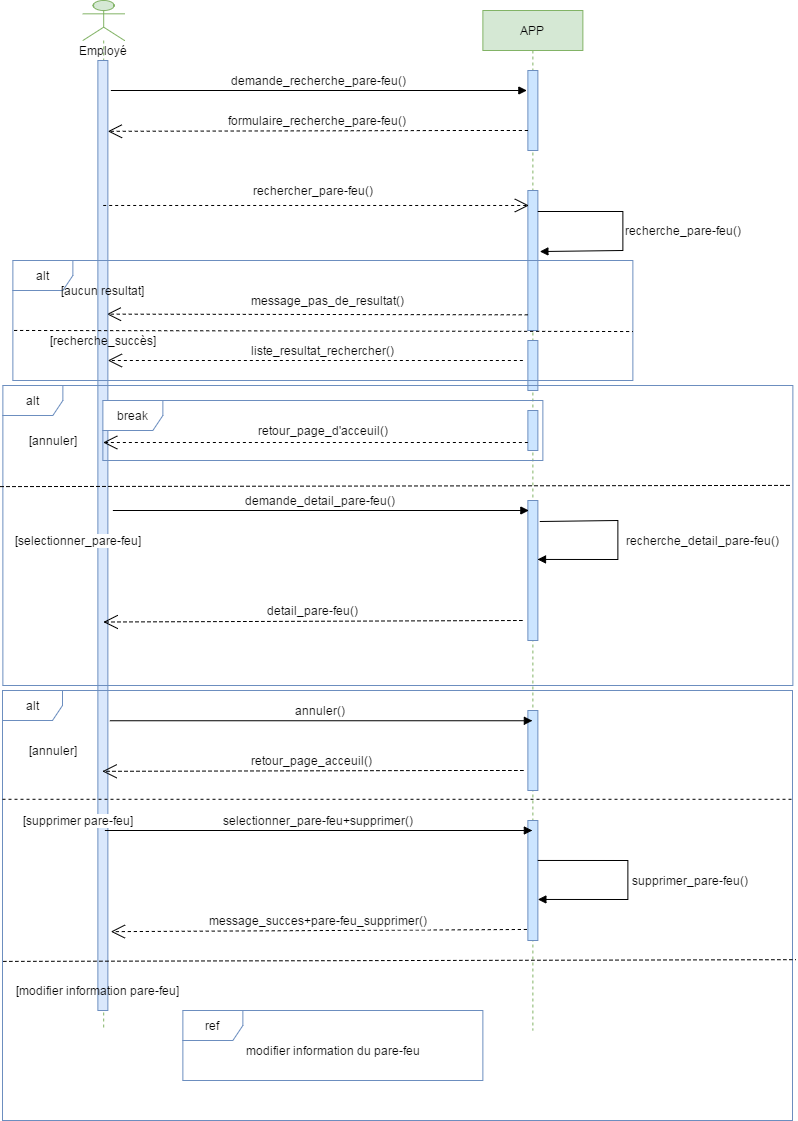

The diagram above was exported from draw.io. Its source (the exported page's mxGraphModel, read from the mxfile embedded in the PNG):
<mxGraphModel dx="1102" dy="570" grid="1" gridSize="10" guides="1" tooltips="1" connect="1" arrows="1" fold="1" page="1" pageScale="1" pageWidth="827" pageHeight="1169" math="0" shadow="0">
  <root>
    <mxCell id="0" />
    <mxCell id="1" parent="0" />
    <mxCell id="YoIiUdy7mscQq68yAFUN-1" value="APP" style="shape=umlLifeline;perimeter=lifelinePerimeter;container=1;collapsible=0;recursiveResize=0;rounded=0;shadow=0;strokeWidth=1;fillColor=#d5e8d4;strokeColor=#82b366;" vertex="1" parent="1">
      <mxGeometry x="499.37" y="130" width="100" height="1020" as="geometry" />
    </mxCell>
    <mxCell id="YoIiUdy7mscQq68yAFUN-2" value="" style="html=1;points=[];perimeter=orthogonalPerimeter;fontSize=12;fillColor=#cce5ff;strokeColor=#6C8EBF;" vertex="1" parent="YoIiUdy7mscQq68yAFUN-1">
      <mxGeometry x="45" y="60" width="10" height="80" as="geometry" />
    </mxCell>
    <mxCell id="YoIiUdy7mscQq68yAFUN-3" value="" style="html=1;points=[];perimeter=orthogonalPerimeter;fontSize=12;fillColor=#cce5ff;strokeColor=#6C8EBF;" vertex="1" parent="YoIiUdy7mscQq68yAFUN-1">
      <mxGeometry x="45" y="180" width="10" height="140" as="geometry" />
    </mxCell>
    <mxCell id="YoIiUdy7mscQq68yAFUN-4" value="" style="verticalAlign=bottom;endArrow=block;shadow=0;strokeWidth=1;fontSize=12;exitX=1;exitY=0.15;exitDx=0;exitDy=0;exitPerimeter=0;entryX=1.2;entryY=0.436;entryDx=0;entryDy=0;entryPerimeter=0;rounded=0;" edge="1" parent="YoIiUdy7mscQq68yAFUN-1" source="YoIiUdy7mscQq68yAFUN-3" target="YoIiUdy7mscQq68yAFUN-3">
      <mxGeometry x="0.0146" y="30" relative="1" as="geometry">
        <mxPoint x="150" y="220" as="sourcePoint" />
        <mxPoint x="180" y="240" as="targetPoint" />
        <Array as="points">
          <mxPoint x="140" y="201" />
          <mxPoint x="140" y="240" />
        </Array>
        <mxPoint as="offset" />
      </mxGeometry>
    </mxCell>
    <mxCell id="YoIiUdy7mscQq68yAFUN-5" value="" style="html=1;points=[];perimeter=orthogonalPerimeter;fontSize=12;fillColor=#cce5ff;strokeColor=#6C8EBF;" vertex="1" parent="YoIiUdy7mscQq68yAFUN-1">
      <mxGeometry x="45" y="490" width="10" height="140" as="geometry" />
    </mxCell>
    <mxCell id="YoIiUdy7mscQq68yAFUN-6" value="" style="html=1;points=[];perimeter=orthogonalPerimeter;fontSize=12;fillColor=#cce5ff;strokeColor=#6C8EBF;" vertex="1" parent="YoIiUdy7mscQq68yAFUN-1">
      <mxGeometry x="45" y="330" width="10" height="50" as="geometry" />
    </mxCell>
    <mxCell id="YoIiUdy7mscQq68yAFUN-7" value="" style="html=1;points=[];perimeter=orthogonalPerimeter;fontSize=12;fillColor=#cce5ff;strokeColor=#6C8EBF;" vertex="1" parent="YoIiUdy7mscQq68yAFUN-1">
      <mxGeometry x="45" y="400" width="10" height="40" as="geometry" />
    </mxCell>
    <mxCell id="YoIiUdy7mscQq68yAFUN-8" value="" style="verticalAlign=bottom;endArrow=block;shadow=0;strokeWidth=1;fontSize=12;rounded=0;exitX=1.2;exitY=0.15;exitDx=0;exitDy=0;exitPerimeter=0;entryX=0.963;entryY=0.421;entryDx=0;entryDy=0;entryPerimeter=0;" edge="1" parent="YoIiUdy7mscQq68yAFUN-1" source="YoIiUdy7mscQq68yAFUN-5" target="YoIiUdy7mscQq68yAFUN-5">
      <mxGeometry x="0.0146" y="30" relative="1" as="geometry">
        <mxPoint x="70" y="510" as="sourcePoint" />
        <mxPoint x="61.629999999999995" y="550" as="targetPoint" />
        <Array as="points">
          <mxPoint x="135" y="510" />
          <mxPoint x="135" y="549" />
        </Array>
        <mxPoint as="offset" />
      </mxGeometry>
    </mxCell>
    <mxCell id="YoIiUdy7mscQq68yAFUN-9" value="" style="html=1;points=[];perimeter=orthogonalPerimeter;fontSize=12;fillColor=#cce5ff;strokeColor=#6C8EBF;" vertex="1" parent="YoIiUdy7mscQq68yAFUN-1">
      <mxGeometry x="45" y="700" width="10" height="80" as="geometry" />
    </mxCell>
    <mxCell id="YoIiUdy7mscQq68yAFUN-10" value="" style="html=1;points=[];perimeter=orthogonalPerimeter;fontSize=12;fillColor=#cce5ff;strokeColor=#6C8EBF;" vertex="1" parent="YoIiUdy7mscQq68yAFUN-1">
      <mxGeometry x="45" y="810" width="10" height="120" as="geometry" />
    </mxCell>
    <mxCell id="YoIiUdy7mscQq68yAFUN-11" value="" style="verticalAlign=bottom;endArrow=block;shadow=0;strokeWidth=1;fontSize=12;exitX=1;exitY=0.333;exitDx=0;exitDy=0;exitPerimeter=0;entryX=1;entryY=0.658;entryDx=0;entryDy=0;entryPerimeter=0;rounded=0;" edge="1" parent="YoIiUdy7mscQq68yAFUN-1" source="YoIiUdy7mscQq68yAFUN-10" target="YoIiUdy7mscQq68yAFUN-10">
      <mxGeometry x="0.0146" y="30" relative="1" as="geometry">
        <mxPoint x="60" y="850" as="sourcePoint" />
        <mxPoint x="62" y="890.04" as="targetPoint" />
        <Array as="points">
          <mxPoint x="145" y="850" />
          <mxPoint x="145" y="889" />
        </Array>
        <mxPoint as="offset" />
      </mxGeometry>
    </mxCell>
    <mxCell id="YoIiUdy7mscQq68yAFUN-12" value="demande_recherche_pare-feu()" style="verticalAlign=bottom;endArrow=block;shadow=0;strokeWidth=1;fontSize=12;entryX=-0.1;entryY=0.25;entryDx=0;entryDy=0;entryPerimeter=0;" edge="1" parent="1" target="YoIiUdy7mscQq68yAFUN-2">
      <mxGeometry relative="1" as="geometry">
        <mxPoint x="127.37" y="210" as="sourcePoint" />
        <mxPoint x="509.37" y="204" as="targetPoint" />
      </mxGeometry>
    </mxCell>
    <mxCell id="YoIiUdy7mscQq68yAFUN-13" value="formulaire_recherche_pare-feu()" style="verticalAlign=bottom;endArrow=open;shadow=0;strokeWidth=1;fontSize=12;dashed=1;endFill=0;endSize=12;entryX=0.6;entryY=0.127;entryDx=0;entryDy=0;entryPerimeter=0;" edge="1" parent="1" target="YoIiUdy7mscQq68yAFUN-15">
      <mxGeometry relative="1" as="geometry">
        <mxPoint x="544.37" y="250" as="sourcePoint" />
        <mxPoint x="139.37" y="250" as="targetPoint" />
        <Array as="points">
          <mxPoint x="479.37" y="250" />
        </Array>
      </mxGeometry>
    </mxCell>
    <mxCell id="YoIiUdy7mscQq68yAFUN-14" value="" style="endArrow=open;endFill=1;endSize=12;html=1;exitX=0;exitY=0.888;exitDx=0;exitDy=0;exitPerimeter=0;dashed=1;entryX=0.9;entryY=0.267;entryDx=0;entryDy=0;entryPerimeter=0;" edge="1" parent="1" source="YoIiUdy7mscQq68yAFUN-3" target="YoIiUdy7mscQq68yAFUN-16">
      <mxGeometry width="160" relative="1" as="geometry">
        <mxPoint x="538.37" y="380" as="sourcePoint" />
        <mxPoint x="124.37" y="380" as="targetPoint" />
      </mxGeometry>
    </mxCell>
    <mxCell id="YoIiUdy7mscQq68yAFUN-15" value="" style="shape=umlLifeline;participant=umlActor;perimeter=lifelinePerimeter;whiteSpace=wrap;html=1;container=1;collapsible=0;recursiveResize=0;verticalAlign=top;spacingTop=36;outlineConnect=0;fontSize=12;fillColor=#d5e8d4;strokeColor=#82b366;" vertex="1" parent="1">
      <mxGeometry x="99.37" y="120" width="41.63" height="1030" as="geometry" />
    </mxCell>
    <mxCell id="YoIiUdy7mscQq68yAFUN-16" value="" style="html=1;points=[];perimeter=orthogonalPerimeter;fontSize=12;fillColor=#dae8fc;strokeColor=#6C8EBF;" vertex="1" parent="YoIiUdy7mscQq68yAFUN-15">
      <mxGeometry x="15" y="60" width="10" height="950" as="geometry" />
    </mxCell>
    <mxCell id="YoIiUdy7mscQq68yAFUN-17" value="alt" style="shape=umlFrame;whiteSpace=wrap;html=1;strokeColor=#6C8EBF;fontSize=12;" vertex="1" parent="YoIiUdy7mscQq68yAFUN-15">
      <mxGeometry x="-80" y="385" width="790" height="300" as="geometry" />
    </mxCell>
    <mxCell id="YoIiUdy7mscQq68yAFUN-18" value="" style="endArrow=none;endFill=0;endSize=12;html=1;dashed=1;strokeWidth=1;fontSize=12;entryX=0.999;entryY=0.333;entryDx=0;entryDy=0;entryPerimeter=0;exitX=-0.003;exitY=0.337;exitDx=0;exitDy=0;exitPerimeter=0;" edge="1" parent="YoIiUdy7mscQq68yAFUN-15" source="YoIiUdy7mscQq68yAFUN-17" target="YoIiUdy7mscQq68yAFUN-17">
      <mxGeometry width="160" relative="1" as="geometry">
        <mxPoint x="170" y="490" as="sourcePoint" />
        <mxPoint x="330" y="490" as="targetPoint" />
      </mxGeometry>
    </mxCell>
    <mxCell id="YoIiUdy7mscQq68yAFUN-19" value="Employé" style="text;html=1;align=center;verticalAlign=middle;resizable=0;points=[];autosize=1;fontSize=12;" vertex="1" parent="1">
      <mxGeometry x="89.37" y="160" width="60" height="20" as="geometry" />
    </mxCell>
    <mxCell id="YoIiUdy7mscQq68yAFUN-20" value="message_pas_de_resultat()" style="text;html=1;align=center;verticalAlign=middle;resizable=0;points=[];autosize=1;fontSize=12;" vertex="1" parent="1">
      <mxGeometry x="259.37" y="410" width="170" height="20" as="geometry" />
    </mxCell>
    <mxCell id="YoIiUdy7mscQq68yAFUN-21" value="recherche_&lt;span style=&quot;background-color: rgb(255 , 255 , 255)&quot;&gt;pare-feu&lt;/span&gt;()" style="text;html=1;align=center;verticalAlign=middle;resizable=0;points=[];autosize=1;fontSize=12;" vertex="1" parent="1">
      <mxGeometry x="634.37" y="340" width="130" height="20" as="geometry" />
    </mxCell>
    <mxCell id="YoIiUdy7mscQq68yAFUN-22" value="" style="endArrow=open;endFill=1;endSize=12;html=1;exitX=0;exitY=0.888;exitDx=0;exitDy=0;exitPerimeter=0;dashed=1;entryX=1.1;entryY=0.492;entryDx=0;entryDy=0;entryPerimeter=0;" edge="1" parent="1">
      <mxGeometry width="160" relative="1" as="geometry">
        <mxPoint x="538.87" y="740" as="sourcePoint" />
        <mxPoint x="119.87" y="741.52" as="targetPoint" />
      </mxGeometry>
    </mxCell>
    <mxCell id="YoIiUdy7mscQq68yAFUN-23" value="detail_&lt;span style=&quot;background-color: rgb(255 , 255 , 255)&quot;&gt;pare-feu&lt;/span&gt;()" style="text;html=1;align=center;verticalAlign=middle;resizable=0;points=[];autosize=1;fontSize=12;" vertex="1" parent="1">
      <mxGeometry x="274.37" y="720" width="110" height="20" as="geometry" />
    </mxCell>
    <mxCell id="YoIiUdy7mscQq68yAFUN-24" value="recherche_detail_&lt;span style=&quot;background-color: rgb(255 , 255 , 255)&quot;&gt;pare-feu&lt;/span&gt;()" style="text;html=1;align=center;verticalAlign=middle;resizable=0;points=[];autosize=1;fontSize=12;" vertex="1" parent="1">
      <mxGeometry x="634.37" y="650" width="170" height="20" as="geometry" />
    </mxCell>
    <mxCell id="YoIiUdy7mscQq68yAFUN-25" value="" style="endArrow=open;endFill=1;endSize=12;html=1;dashed=1;entryX=0.1;entryY=0.107;entryDx=0;entryDy=0;entryPerimeter=0;" edge="1" parent="1" source="YoIiUdy7mscQq68yAFUN-15" target="YoIiUdy7mscQq68yAFUN-3">
      <mxGeometry width="160" relative="1" as="geometry">
        <mxPoint x="329.37" y="330" as="sourcePoint" />
        <mxPoint x="-89.63" y="331.52" as="targetPoint" />
      </mxGeometry>
    </mxCell>
    <mxCell id="YoIiUdy7mscQq68yAFUN-26" value="rechercher_&lt;span style=&quot;background-color: rgb(255 , 255 , 255)&quot;&gt;pare-feu&lt;/span&gt;()" style="text;html=1;align=center;verticalAlign=middle;resizable=0;points=[];autosize=1;fontSize=12;" vertex="1" parent="1">
      <mxGeometry x="259.37" y="300" width="140" height="20" as="geometry" />
    </mxCell>
    <mxCell id="YoIiUdy7mscQq68yAFUN-27" value="" style="endArrow=open;endFill=1;endSize=12;html=1;dashed=1;" edge="1" parent="1" target="YoIiUdy7mscQq68yAFUN-16">
      <mxGeometry width="160" relative="1" as="geometry">
        <mxPoint x="539.37" y="480" as="sourcePoint" />
        <mxPoint x="129.37" y="482" as="targetPoint" />
      </mxGeometry>
    </mxCell>
    <mxCell id="YoIiUdy7mscQq68yAFUN-28" value="liste_resultat_rechercher()" style="text;html=1;align=center;verticalAlign=middle;resizable=0;points=[];autosize=1;fontSize=12;" vertex="1" parent="1">
      <mxGeometry x="259.37" y="460" width="160" height="20" as="geometry" />
    </mxCell>
    <mxCell id="YoIiUdy7mscQq68yAFUN-29" value="alt" style="shape=umlFrame;whiteSpace=wrap;html=1;strokeColor=#6C8EBF;fontSize=12;" vertex="1" parent="1">
      <mxGeometry x="29.370000000000005" y="380" width="620" height="120" as="geometry" />
    </mxCell>
    <mxCell id="YoIiUdy7mscQq68yAFUN-30" value="" style="endArrow=none;endFill=0;endSize=12;html=1;dashed=1;strokeWidth=1;fontSize=12;entryX=1;entryY=0.592;entryDx=0;entryDy=0;entryPerimeter=0;exitX=0.002;exitY=0.583;exitDx=0;exitDy=0;exitPerimeter=0;" edge="1" parent="1" source="YoIiUdy7mscQq68yAFUN-29" target="YoIiUdy7mscQq68yAFUN-29">
      <mxGeometry width="160" relative="1" as="geometry">
        <mxPoint x="9.370000000000005" y="450" as="sourcePoint" />
        <mxPoint x="424.37" y="454.5" as="targetPoint" />
      </mxGeometry>
    </mxCell>
    <mxCell id="YoIiUdy7mscQq68yAFUN-31" value="[aucun resultat]" style="text;html=1;align=center;verticalAlign=middle;resizable=0;points=[];autosize=1;fontSize=12;" vertex="1" parent="1">
      <mxGeometry x="69.37" y="400" width="100" height="20" as="geometry" />
    </mxCell>
    <mxCell id="YoIiUdy7mscQq68yAFUN-32" value="[recherche_succès]" style="text;html=1;align=center;verticalAlign=middle;resizable=0;points=[];autosize=1;fontSize=12;" vertex="1" parent="1">
      <mxGeometry x="59.370000000000005" y="450" width="120" height="20" as="geometry" />
    </mxCell>
    <mxCell id="YoIiUdy7mscQq68yAFUN-33" value="" style="endArrow=open;endFill=1;endSize=12;html=1;exitX=0;exitY=0.8;exitDx=0;exitDy=0;exitPerimeter=0;dashed=1;" edge="1" parent="1" source="YoIiUdy7mscQq68yAFUN-7" target="YoIiUdy7mscQq68yAFUN-15">
      <mxGeometry width="160" relative="1" as="geometry">
        <mxPoint x="538.87" y="560" as="sourcePoint" />
        <mxPoint x="119.87" y="561.52" as="targetPoint" />
      </mxGeometry>
    </mxCell>
    <mxCell id="YoIiUdy7mscQq68yAFUN-34" value="retour_page_d'acceuil()" style="text;html=1;align=center;verticalAlign=middle;resizable=0;points=[];autosize=1;fontSize=12;" vertex="1" parent="1">
      <mxGeometry x="264.37" y="540" width="150" height="20" as="geometry" />
    </mxCell>
    <mxCell id="YoIiUdy7mscQq68yAFUN-35" value="demande_detail_pare-feu()" style="verticalAlign=bottom;endArrow=block;shadow=0;strokeWidth=1;fontSize=12;entryX=-0.1;entryY=0.25;entryDx=0;entryDy=0;entryPerimeter=0;" edge="1" parent="1">
      <mxGeometry relative="1" as="geometry">
        <mxPoint x="129.37" y="630" as="sourcePoint" />
        <mxPoint x="545.37" y="630" as="targetPoint" />
      </mxGeometry>
    </mxCell>
    <mxCell id="YoIiUdy7mscQq68yAFUN-36" value="break" style="shape=umlFrame;whiteSpace=wrap;html=1;strokeColor=#6C8EBF;fontSize=12;" vertex="1" parent="1">
      <mxGeometry x="119.37" y="520" width="440" height="60" as="geometry" />
    </mxCell>
    <mxCell id="YoIiUdy7mscQq68yAFUN-37" value="[annuler]" style="text;html=1;align=center;verticalAlign=middle;resizable=0;points=[];autosize=1;fontSize=12;" vertex="1" parent="1">
      <mxGeometry x="39.370000000000005" y="550" width="60" height="20" as="geometry" />
    </mxCell>
    <mxCell id="YoIiUdy7mscQq68yAFUN-38" value="[selectionner_&lt;span style=&quot;background-color: rgb(255 , 255 , 255)&quot;&gt;pare-feu&lt;/span&gt;]" style="text;html=1;align=center;verticalAlign=middle;resizable=0;points=[];autosize=1;fontSize=12;" vertex="1" parent="1">
      <mxGeometry x="24.370000000000005" y="650" width="140" height="20" as="geometry" />
    </mxCell>
    <mxCell id="YoIiUdy7mscQq68yAFUN-39" value="annuler()" style="verticalAlign=bottom;endArrow=block;shadow=0;strokeWidth=1;fontSize=12;exitX=1.2;exitY=0.695;exitDx=0;exitDy=0;exitPerimeter=0;" edge="1" parent="1" source="YoIiUdy7mscQq68yAFUN-16" target="YoIiUdy7mscQq68yAFUN-1">
      <mxGeometry relative="1" as="geometry">
        <mxPoint x="129.37" y="840" as="sourcePoint" />
        <mxPoint x="519.37" y="840" as="targetPoint" />
      </mxGeometry>
    </mxCell>
    <mxCell id="YoIiUdy7mscQq68yAFUN-40" value="selectionner_pare-feu+supprimer()" style="verticalAlign=bottom;endArrow=block;shadow=0;strokeWidth=1;fontSize=12;" edge="1" parent="1" target="YoIiUdy7mscQq68yAFUN-1">
      <mxGeometry relative="1" as="geometry">
        <mxPoint x="121.37" y="950" as="sourcePoint" />
        <mxPoint x="529.37" y="950" as="targetPoint" />
      </mxGeometry>
    </mxCell>
    <mxCell id="YoIiUdy7mscQq68yAFUN-41" value="message_succes+pare-feu_supprimer()" style="verticalAlign=bottom;endArrow=open;shadow=0;strokeWidth=1;fontSize=12;dashed=1;endFill=0;endSize=12;entryX=1.3;entryY=0.917;entryDx=0;entryDy=0;entryPerimeter=0;exitX=-0.1;exitY=0.908;exitDx=0;exitDy=0;exitPerimeter=0;" edge="1" parent="1" source="YoIiUdy7mscQq68yAFUN-10" target="YoIiUdy7mscQq68yAFUN-16">
      <mxGeometry relative="1" as="geometry">
        <mxPoint x="339.37" y="1000" as="sourcePoint" />
        <mxPoint x="-81.63" y="1000.81" as="targetPoint" />
        <Array as="points" />
      </mxGeometry>
    </mxCell>
    <mxCell id="YoIiUdy7mscQq68yAFUN-42" value="retour_page_acceuil()" style="verticalAlign=bottom;endArrow=open;shadow=0;strokeWidth=1;fontSize=12;dashed=1;endFill=0;endSize=12;entryX=0.6;entryY=0.127;entryDx=0;entryDy=0;entryPerimeter=0;" edge="1" parent="1">
      <mxGeometry relative="1" as="geometry">
        <mxPoint x="539.87" y="890" as="sourcePoint" />
        <mxPoint x="118.87" y="890.81" as="targetPoint" />
        <Array as="points">
          <mxPoint x="474.87" y="890" />
        </Array>
      </mxGeometry>
    </mxCell>
    <mxCell id="YoIiUdy7mscQq68yAFUN-43" value="supprimer_&lt;span style=&quot;background-color: rgb(255 , 255 , 255)&quot;&gt;pare-feu&lt;/span&gt;()" style="text;html=1;align=center;verticalAlign=middle;resizable=0;points=[];autosize=1;fontSize=12;" vertex="1" parent="1">
      <mxGeometry x="641" y="990" width="130" height="20" as="geometry" />
    </mxCell>
    <mxCell id="YoIiUdy7mscQq68yAFUN-44" value="alt" style="shape=umlFrame;whiteSpace=wrap;html=1;strokeColor=#6C8EBF;fontSize=12;" vertex="1" parent="1">
      <mxGeometry x="19" y="810" width="790" height="430" as="geometry" />
    </mxCell>
    <mxCell id="YoIiUdy7mscQq68yAFUN-45" value="" style="endArrow=none;endFill=0;endSize=12;html=1;dashed=1;strokeWidth=1;fontSize=12;entryX=1.004;entryY=0.626;entryDx=0;entryDy=0;entryPerimeter=0;exitX=0.001;exitY=0.63;exitDx=0;exitDy=0;exitPerimeter=0;" edge="1" parent="1" source="YoIiUdy7mscQq68yAFUN-44" target="YoIiUdy7mscQq68yAFUN-44">
      <mxGeometry width="160" relative="1" as="geometry">
        <mxPoint x="269.37" y="1100" as="sourcePoint" />
        <mxPoint x="429.37" y="1100" as="targetPoint" />
      </mxGeometry>
    </mxCell>
    <mxCell id="YoIiUdy7mscQq68yAFUN-46" value="" style="endArrow=none;endFill=0;endSize=12;html=1;dashed=1;strokeWidth=1;fontSize=12;entryX=0.999;entryY=0.253;entryDx=0;entryDy=0;entryPerimeter=0;exitX=0;exitY=0.253;exitDx=0;exitDy=0;exitPerimeter=0;" edge="1" parent="1" source="YoIiUdy7mscQq68yAFUN-44" target="YoIiUdy7mscQq68yAFUN-44">
      <mxGeometry width="160" relative="1" as="geometry">
        <mxPoint x="259.37" y="920" as="sourcePoint" />
        <mxPoint x="419.37" y="920" as="targetPoint" />
      </mxGeometry>
    </mxCell>
    <mxCell id="YoIiUdy7mscQq68yAFUN-47" value="ref" style="shape=umlFrame;whiteSpace=wrap;html=1;strokeColor=#6C8EBF;fontSize=12;" vertex="1" parent="1">
      <mxGeometry x="199.37" y="1130" width="300" height="70" as="geometry" />
    </mxCell>
    <mxCell id="YoIiUdy7mscQq68yAFUN-48" value="modifier information du&amp;nbsp;&lt;span style=&quot;background-color: rgb(255 , 255 , 255)&quot;&gt;pare-feu&lt;/span&gt;" style="text;html=1;align=center;verticalAlign=middle;resizable=0;points=[];autosize=1;fontSize=12;" vertex="1" parent="1">
      <mxGeometry x="254.37" y="1160" width="190" height="20" as="geometry" />
    </mxCell>
    <mxCell id="YoIiUdy7mscQq68yAFUN-49" value="[annuler]" style="text;html=1;align=center;verticalAlign=middle;resizable=0;points=[];autosize=1;fontSize=12;" vertex="1" parent="1">
      <mxGeometry x="39.370000000000005" y="860" width="60" height="20" as="geometry" />
    </mxCell>
    <mxCell id="YoIiUdy7mscQq68yAFUN-50" value="[supprimer&amp;nbsp;&lt;span style=&quot;background-color: rgb(255 , 255 , 255)&quot;&gt;pare-feu&lt;/span&gt;]" style="text;html=1;align=center;verticalAlign=middle;resizable=0;points=[];autosize=1;fontSize=12;" vertex="1" parent="1">
      <mxGeometry x="29.370000000000005" y="930" width="130" height="20" as="geometry" />
    </mxCell>
    <mxCell id="YoIiUdy7mscQq68yAFUN-51" value="[modifier information&amp;nbsp;&lt;span style=&quot;background-color: rgb(255 , 255 , 255)&quot;&gt;pare-feu&lt;/span&gt;]" style="text;html=1;align=center;verticalAlign=middle;resizable=0;points=[];autosize=1;fontSize=12;" vertex="1" parent="1">
      <mxGeometry x="24.370000000000005" y="1100" width="180" height="20" as="geometry" />
    </mxCell>
  </root>
</mxGraphModel>